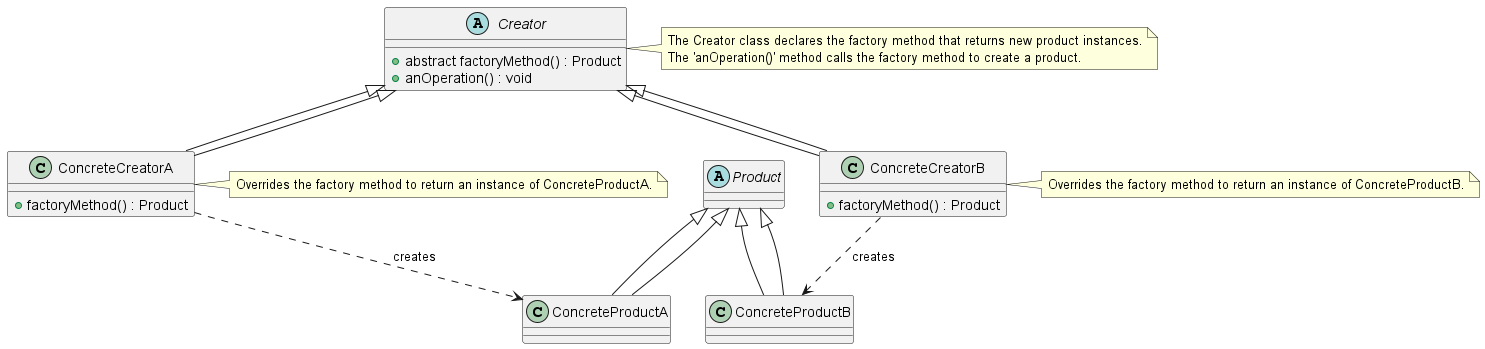

The diagram above was rendered by PlantUML. Its source (embedded in the PNG):
@startuml FactoryMethodClassDiagram

' Abstract Product
abstract class Product {
}

' Concrete Products
class ConcreteProductA extends Product {
}

class ConcreteProductB extends Product {
}

' Creator Interface or Abstract Class
abstract class Creator {
  +abstract factoryMethod() : Product
  +anOperation() : void
}

' Concrete Creators
class ConcreteCreatorA extends Creator {
  +factoryMethod() : Product
}

class ConcreteCreatorB extends Creator {
  +factoryMethod() : Product
}

Creator <|-- ConcreteCreatorA
Creator <|-- ConcreteCreatorB
Product <|-- ConcreteProductA
Product <|-- ConcreteProductB
ConcreteCreatorA ..> ConcreteProductA : creates
ConcreteCreatorB ..> ConcreteProductB : creates

note right of Creator
  The Creator class declares the factory method that returns new product instances.
  The 'anOperation()' method calls the factory method to create a product.
end note

note right of ConcreteCreatorA
  Overrides the factory method to return an instance of ConcreteProductA.
end note

note right of ConcreteCreatorB
  Overrides the factory method to return an instance of ConcreteProductB.
end note

@enduml